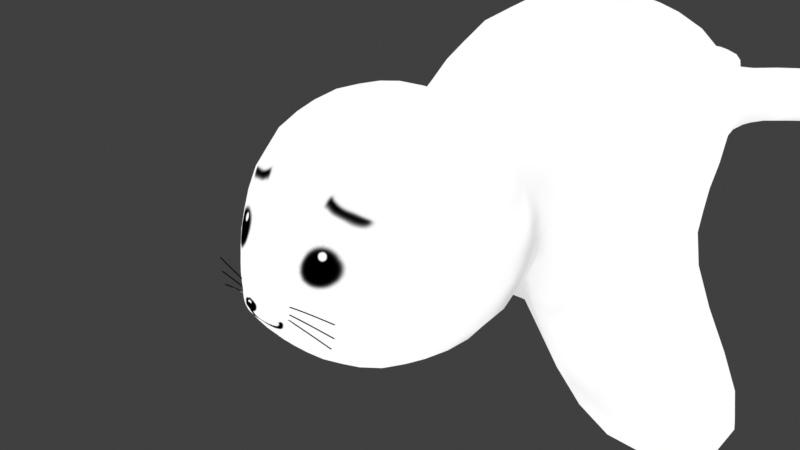 # Source: 3-1.blend  (saved by Blender 3.0.42; exported with 4.5.12 LTS)
import bpy
from mathutils import Matrix  # noqa: F401  (used for matrix-valued properties, if any)

bpy.ops.wm.read_factory_settings(use_empty=True)
scene = bpy.context.scene
scene.name = 'Scene'

# ---- collections
col_collection = bpy.data.collections.new('Collection'); scene.collection.children.link(col_collection)

# ---- images (referenced by path relative to the original .blend; pixels are not part of the script)
import os
ASSET_DIR = os.environ.get("B2B_ASSET_DIR", "")  # directory of the original .blend (textures are referenced by path, not embedded)
HERE = os.path.dirname(os.path.abspath(__file__))  # packed textures are extracted next to this script under _unpacked/

def load_image(name, relpath, width, height, colorspace="sRGB"):
    """Load a texture the original file referenced (path relative to the .blend, or extracted next to this script)."""
    p = next((c for c in (os.path.join(HERE, relpath), os.path.join(ASSET_DIR, relpath)) if relpath and os.path.exists(c)), "")
    if p:
        img = bpy.data.images.load(p, check_existing=True)
        img.name = name
    else:  # same state as the original file: an image datablock whose file is absent (Cycles renders it pink)
        img = bpy.data.images.new(name, width, height)
        img.source = "FILE"
        img.filepath = "//" + (relpath or name)
    img.colorspace_settings.name = colorspace
    return img
img_001 = load_image('無題.001', '_unpacked/__.9dc9696f.png', 1024, 1024, 'sRGB')

# ---- materials (node trees are filled in below, after node groups)
mat_material = bpy.data.materials.new('Material')
mat_material.alpha_threshold = 0.0
mat_material.use_transparent_shadow = False
mat_material.line_color = (0.0, 0.0, 0.0, 1.0)

# ---- material node trees
mat_material.use_nodes = True; mat_material.node_tree.nodes.clear()
_N = mat_material.node_tree.nodes; _L = mat_material.node_tree.links
n0 = _N.new('ShaderNodeOutputMaterial'); n0.name = 'Material Output'; n0.location = (300, 300)
n1 = _N.new('ShaderNodeEmission'); n1.name = '放射'; n1.location = (110, 300)
n2 = _N.new('ShaderNodeTexImage'); n2.name = '画像テクスチャ'; n2.location = (-180, 260)
n2.image = img_001
_L.new(n1.outputs[0], n0.inputs[0])
_L.new(n2.outputs[0], n1.inputs[0])
n0.is_active_output = True

# ---- world
world_world = bpy.data.worlds.new('World'); scene.world = world_world
world_world.use_nodes = True; world_world.node_tree.nodes.clear()
_N = world_world.node_tree.nodes; _L = world_world.node_tree.links
n0 = _N.new('ShaderNodeOutputWorld'); n0.name = 'World Output'; n0.location = (300, 300)
n1 = _N.new('ShaderNodeBackground'); n1.name = 'Background'; n1.location = (10, 300)
n1.inputs[0].default_value = (0.05088, 0.05088, 0.05088, 1.0)
_L.new(n1.outputs[0], n0.inputs[0])
n0.is_active_output = True
world_world.color = (0.05088, 0.05088, 0.05088)
world_world.use_sun_shadow = False
world_world.sun_shadow_jitter_overblur = 0.0

# ---- cameras
cam_camera = bpy.data.cameras.new('Camera')
cam_camera.clip_end = 100.0
cam_camera.ortho_scale = 7.314

# ---- lights
light_light = bpy.data.lights.new('Light', 'POINT')
light_light.transmission_factor = 0.0
light_light.energy = 1000.0
light_light.shadow_soft_size = 0.1
light_light.shadow_maximum_resolution = 0.006
light_light.use_absolute_resolution = True

# ---- meshes
me_cube = bpy.data.meshes.new('Cube')
me_cube.from_pydata([(1.385, 0.4659, 1.049), (1.385, 0.4659, -1.049), (1.429, -0.9169, 1.083), (1.429, -0.9169, -0.9774), (0.5609, -1.621, 0.1996), (0.5609, -1.621, -0.6505), (0.8165, 0.9148, 0.6187), (2.44, 2.991, 1.515), (0.6555, 5.109, -0.5426), (0.6555, 5.109, 0.5426), (0.2715, 8.033, 0.2867), (0.0, 0.4659, -1.63), (0.0, -0.9169, 1.682), (0.0, -0.9169, -1.577), (0.0, 0.4659, 1.63), (1.672e-18, -1.621, 0.2749), (1.672e-18, -1.621, -0.7258), (0.0, 0.9148, -0.9612), (0.0, 0.9148, 0.9612), (0.0, 3.115, -2.079), (-4.616e-17, 3.229, 2.651), (0.0, 5.176, -0.843), (0.0, 5.176, 0.843), (0.2715, 8.033, -0.2867), (0.4481, 1.064, -0.8132), (0.8706, 1.033, -0.1738), (1.824, 2.506, -0.5335), (1.431, 2.673, -1.171), (2.379, -0.1204, -2.134), (2.8, -0.1204, -1.493), (3.84, 2.125, -1.921), (3.418, 2.125, -2.563), (0.6558, 5.56, -0.2161), (0.6558, 5.56, 0.2161), (0.0, 5.676, 0.2867), (0.0, 5.676, -0.2867), (2.638, 6.06, 0.2161), (2.638, 6.06, -0.2161), (1.672e-18, -1.993, -0.2353), (1.672e-18, -1.748, -0.4806), (1.672e-18, -1.748, 0.0198), (0.2805, -1.748, -0.01786), (0.2805, -1.748, -0.4429), (0.2537, -1.708, -0.1993), (0.2559, -1.716, -0.2085), (0.2582, -1.707, -0.216), (0.256, -1.699, -0.2069), (0.5308, -1.692, -0.1571), (0.5324, -1.699, -0.1663), (0.5311, -1.69, -0.1744), (0.5295, -1.682, -0.1652), (0.867, -1.596, -0.1894), (0.8683, -1.604, -0.1986), (0.8634, -1.596, -0.2064), (0.8621, -1.588, -0.1972), (0.2469, -1.713, -0.267), (0.2479, -1.721, -0.2764), (0.249, -1.712, -0.2842), (0.248, -1.704, -0.2748), (0.5267, -1.692, -0.262), (0.5272, -1.7, -0.2714), (0.5247, -1.691, -0.2792), (0.5242, -1.683, -0.2699), (0.8547, -1.594, -0.3408), (0.8546, -1.603, -0.3501), (0.8486, -1.594, -0.3571), (0.8487, -1.586, -0.3479), (0.2247, -1.721, -0.3085), (0.2246, -1.729, -0.3179), (0.2244, -1.72, -0.3258), (0.2246, -1.712, -0.3164), (0.502, -1.696, -0.3431), (0.5011, -1.704, -0.3524), (0.4974, -1.695, -0.3598), (0.4983, -1.687, -0.3505), (0.8147, -1.598, -0.4696), (0.8131, -1.606, -0.4786), (0.8062, -1.598, -0.4848), (0.8077, -1.59, -0.4757)], [], [(11, 1, 3, 13), (1, 0, 2, 3), (1, 11, 17, 24), (13, 3, 5, 16), (3, 2, 4, 5), (14, 0, 6, 18), (20, 7, 9, 22), (18, 6, 7, 20), (24, 17, 19, 27), (8, 27, 19, 21), (9, 8, 32, 33), (10, 36, 37, 23), (22, 9, 33, 34), (7, 26, 8, 9), (0, 1, 25, 6), (2, 12, 15, 4), (42, 38, 39), (0, 14, 12, 2), (24, 25, 1), (26, 27, 8), (24, 27, 31, 28), (6, 25, 26, 7), (30, 29, 28, 31), (27, 26, 30, 31), (25, 24, 28, 29), (26, 25, 29, 30), (33, 32, 37, 36), (8, 21, 35, 32), (35, 34, 10, 23), (32, 35, 23, 37), (34, 33, 36, 10), (42, 5, 4, 41), (41, 40, 38), (4, 15, 40, 41), (38, 42, 41), (5, 42, 39, 16), (43, 47, 50, 46), (44, 48, 47, 43), (45, 49, 48, 44), (46, 50, 49, 45), (47, 51, 54, 50), (48, 52, 51, 47), (49, 53, 52, 48), (50, 54, 53, 49), (55, 59, 62, 58), (56, 60, 59, 55), (57, 61, 60, 56), (58, 62, 61, 57), (59, 63, 66, 62), (60, 64, 63, 59), (61, 65, 64, 60), (62, 66, 65, 61), (67, 71, 74, 70), (68, 72, 71, 67), (69, 73, 72, 68), (70, 74, 73, 69), (71, 75, 78, 74), (72, 76, 75, 71), (73, 77, 76, 72), (74, 78, 77, 73)])
me_cube.polygons.foreach_set('use_smooth', [True] * 60)
_uv = me_cube.uv_layers.new(name='UVMap')
_uv.uv.foreach_set('vector', [0.5971, 0.3103, 0.4605, 0.2959, 0.4452, 0.1862, 0.5927, 0.1427, 0.4605, 0.2959, 0.2808, 0.2701, 0.3061, 0.1668, 0.4452, 0.1862, 0.4605, 0.2959, 0.5971, 0.3103, 0.5656, 0.3975, 0.5009, 0.4148, 0.5927, 0.1427, 0.4452, 0.1862, 0.4528, 0.0895, 0.4941, 0.04261, 0.4452, 0.1862, 0.3061, 0.1668, 0.3687, 0.0697, 0.4528, 0.0895, 0.1378, 0.2656, 0.2808, 0.2701, 0.2812, 0.3516, 0.1653, 0.3416, 0.0001695, 0.6391, 0.2167, 0.6302, 0.2275, 0.8834, 0.1493, 0.9081, 0.1653, 0.3416, 0.2812, 0.3516, 0.2167, 0.6302, 0.0001695, 0.6391, 0.5009, 0.4148, 0.5656, 0.3975, 0.5971, 0.7243, 0.4217, 0.64, 0.3477, 0.8972, 0.4217, 0.64, 0.5971, 0.7243, 0.4185, 0.9411, 0.2275, 0.8834, 0.3477, 0.8972, 0.3049, 0.9435, 0.2573, 0.9378, 0.8918, 0.6905, 0.8867, 0.6985, 0.8691, 0.6942, 0.9912, 0.5615, 0.1493, 0.9081, 0.2275, 0.8834, 0.2573, 0.9378, 0.1946, 0.9794, 0.2167, 0.6302, 0.3565, 0.6167, 0.3477, 0.8972, 0.2275, 0.8834, 0.2808, 0.2701, 0.4605, 0.2959, 0.3832, 0.3986, 0.2812, 0.3516, 0.3061, 0.1668, 0.1661, 0.09091, 0.3499, 0.008885, 0.3687, 0.0697, 0.443, 0.05151, 0.4299, 0.0001695, 0.4654, 0.02437, 0.2808, 0.2701, 0.1378, 0.2656, 0.1661, 0.09091, 0.3061, 0.1668, 0.5009, 0.4148, 0.3832, 0.3986, 0.4605, 0.2959, 0.3565, 0.6167, 0.4217, 0.64, 0.3477, 0.8972, 0.5974, 0.0001695, 0.878, 0.01346, 0.7265, 0.2539, 0.6147, 0.3836, 0.2812, 0.3516, 0.3832, 0.3986, 0.3565, 0.6167, 0.2167, 0.6302, 0.7502, 0.2665, 0.7099, 0.351, 0.6147, 0.3836, 0.7265, 0.2539, 0.878, 0.01346, 0.9839, 0.1335, 0.7502, 0.2665, 0.7265, 0.2539, 0.9839, 0.4488, 0.9322, 0.5611, 0.6147, 0.3836, 0.7099, 0.351, 0.9839, 0.1335, 0.9839, 0.4488, 0.7099, 0.351, 0.7502, 0.2665, 0.7596, 0.9625, 0.6551, 0.887, 0.8691, 0.6942, 0.8867, 0.6985, 0.3477, 0.8972, 0.4185, 0.9411, 0.3565, 0.9998, 0.3049, 0.9435, 0.9912, 0.9763, 0.8909, 0.9763, 0.8918, 0.6905, 0.9912, 0.5615, 0.6551, 0.887, 0.5974, 0.7751, 0.9912, 0.5615, 0.8691, 0.6942, 0.8909, 0.9763, 0.7596, 0.9625, 0.8867, 0.6985, 0.8918, 0.6905, 0.443, 0.05151, 0.4528, 0.0895, 0.3687, 0.0697, 0.3941, 0.03831, 0.3941, 0.03831, 0.3861, 0.004521, 0.4299, 0.0001695, 0.3687, 0.0697, 0.3499, 0.008885, 0.3861, 0.004521, 0.3941, 0.03831, 0.4299, 0.0001695, 0.443, 0.05151, 0.3941, 0.03831, 0.4528, 0.0895, 0.443, 0.05151, 0.4654, 0.02437, 0.4941, 0.04261, 0.9854, 0.06416, 0.9855, 0.09244, 0.9842, 0.09244, 0.9842, 0.06433, 0.9867, 0.0642, 0.9867, 0.09245, 0.9855, 0.09244, 0.9854, 0.06416, 0.9879, 0.06436, 0.9879, 0.09244, 0.9867, 0.09245, 0.9867, 0.0642, 0.9892, 0.06433, 0.9892, 0.09245, 0.9879, 0.09244, 0.9879, 0.06436, 0.9855, 0.09244, 0.9855, 0.1278, 0.9842, 0.1276, 0.9842, 0.09244, 0.9867, 0.09245, 0.9868, 0.1278, 0.9855, 0.1278, 0.9855, 0.09244, 0.9879, 0.09244, 0.9879, 0.1276, 0.9868, 0.1278, 0.9867, 0.09245, 0.9892, 0.09245, 0.9891, 0.1276, 0.9879, 0.1276, 0.9879, 0.09244, 0.9854, 0.0001695, 0.9855, 0.02844, 0.9842, 0.02844, 0.9842, 0.0003414, 0.9867, 0.0002037, 0.9867, 0.02844, 0.9855, 0.02844, 0.9854, 0.0001695, 0.9879, 0.0003665, 0.9879, 0.02844, 0.9867, 0.02844, 0.9867, 0.0002037, 0.9892, 0.0003349, 0.9892, 0.02844, 0.9879, 0.02844, 0.9879, 0.0003665, 0.9855, 0.02844, 0.9855, 0.06382, 0.9842, 0.06365, 0.9842, 0.02844, 0.9867, 0.02844, 0.9868, 0.0638, 0.9855, 0.06382, 0.9855, 0.02844, 0.9879, 0.02844, 0.9879, 0.06362, 0.9868, 0.0638, 0.9867, 0.02844, 0.9892, 0.02844, 0.9891, 0.06365, 0.9879, 0.06362, 0.9879, 0.02844, 0.9879, 0.1919, 0.9879, 0.1636, 0.9891, 0.1636, 0.9891, 0.1918, 0.9866, 0.1919, 0.9867, 0.1636, 0.9879, 0.1636, 0.9879, 0.1919, 0.9854, 0.1917, 0.9854, 0.1636, 0.9867, 0.1636, 0.9866, 0.1919, 0.9843, 0.1918, 0.9842, 0.1636, 0.9854, 0.1636, 0.9854, 0.1917, 0.9879, 0.1636, 0.9878, 0.1282, 0.9891, 0.1283, 0.9891, 0.1636, 0.9867, 0.1636, 0.9865, 0.1282, 0.9878, 0.1282, 0.9879, 0.1636, 0.9854, 0.1636, 0.9854, 0.1284, 0.9865, 0.1282, 0.9867, 0.1636, 0.9842, 0.1636, 0.9842, 0.1283, 0.9854, 0.1284, 0.9854, 0.1636])
me_cube.materials.append(mat_material)
me_cube.use_remesh_preserve_volume = False
me_cube.use_remesh_preserve_attributes = False
me_cube.use_mirror_vertex_groups = False
me_cube.update()

# ---- objects
ob_cube = bpy.data.objects.new('Cube', me_cube)
ob_light = bpy.data.objects.new('Light', light_light)
ob_camera = bpy.data.objects.new('Camera', cam_camera)

# ---- transforms, parenting, visibility, modifiers, constraints
ob_cube.location = (0.0, 0.0, 0.0)
ob_cube.lock_rotations_4d = False
ob_cube.empty_display_type = 'ARROWS'
ob_cube.lineart.crease_threshold = 0.0
_m = ob_cube.modifiers.new('ミラー', 'MIRROR')
_m = ob_cube.modifiers.new('細分化', 'SUBSURF')
_m.levels = 2
ob_light.location = (4.076, 1.005, 5.904)
ob_light.rotation_euler = (0.6503, 0.05522, 1.866)
ob_light.lock_rotations_4d = False
ob_light.empty_display_type = 'ARROWS'
ob_light.color = (0.0, 0.0, 0.0, 0.0)
ob_light.lineart.crease_threshold = 0.0
ob_camera.location = (7.359, -6.926, 4.958)
ob_camera.rotation_euler = (1.109, 0.0, 0.8149)
ob_camera.lock_rotations_4d = False
ob_camera.empty_display_type = 'ARROWS'
ob_camera.color = (0.0, 0.0, 0.0, 0.0)
ob_camera.display_type = 'WIRE'
ob_camera.lineart.crease_threshold = 0.0

# ---- collection membership
col_collection.objects.link(ob_cube)
col_collection.objects.link(ob_light)
col_collection.objects.link(ob_camera)

# ---- scene / render settings (as saved in the file)
scene.camera = ob_camera
scene.frame_start = 1; scene.frame_end = 250; scene.frame_set(1)
scene.render.engine = 'BLENDER_EEVEE_NEXT'
scene.cycles.use_denoising = False
scene.cycles.samples = 128
scene.cycles.sampling_pattern = 'TABULATED_SOBOL'
scene.cycles.use_adaptive_sampling = False
scene.cycles.use_light_tree = False
scene.view_settings.view_transform = 'Standard'
bpy.context.view_layer.update()
